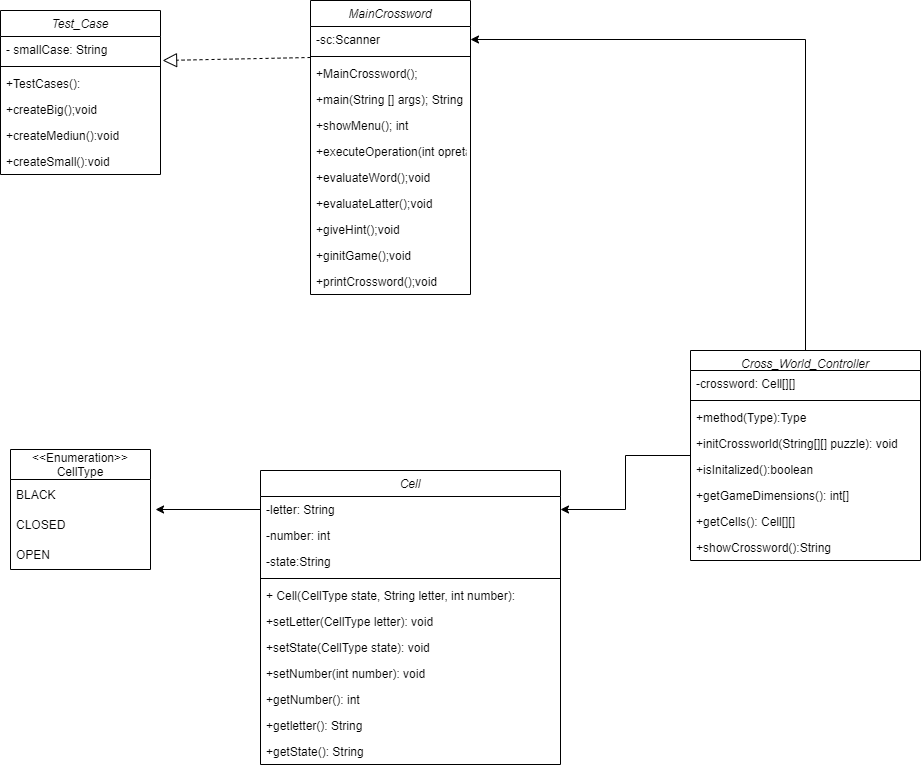

The diagram above was exported from draw.io. Its source (the exported page's mxGraphModel, read from the mxfile embedded in the PNG):
<mxGraphModel dx="1712" dy="1654" grid="1" gridSize="10" guides="1" tooltips="1" connect="1" arrows="1" fold="1" page="1" pageScale="1" pageWidth="827" pageHeight="1169" math="0" shadow="0">
  <root>
    <mxCell id="WIyWlLk6GJQsqaUBKTNV-0" />
    <mxCell id="WIyWlLk6GJQsqaUBKTNV-1" parent="WIyWlLk6GJQsqaUBKTNV-0" />
    <mxCell id="zkfFHV4jXpPFQw0GAbJ--0" value="Test_Case" style="swimlane;fontStyle=2;align=center;verticalAlign=top;childLayout=stackLayout;horizontal=1;startSize=26;horizontalStack=0;resizeParent=1;resizeLast=0;collapsible=1;marginBottom=0;rounded=0;shadow=0;strokeWidth=1;" parent="WIyWlLk6GJQsqaUBKTNV-1" vertex="1">
      <mxGeometry x="-600" y="-310" width="160" height="164" as="geometry">
        <mxRectangle x="230" y="140" width="160" height="26" as="alternateBounds" />
      </mxGeometry>
    </mxCell>
    <mxCell id="R1uQNIrJkQASKh_4F38q-28" value="- smallCase: String" style="text;align=left;verticalAlign=top;spacingLeft=4;spacingRight=4;overflow=hidden;rotatable=0;points=[[0,0.5],[1,0.5]];portConstraint=eastwest;rounded=0;shadow=0;html=0;" vertex="1" parent="zkfFHV4jXpPFQw0GAbJ--0">
      <mxGeometry y="26" width="160" height="26" as="geometry" />
    </mxCell>
    <mxCell id="R1uQNIrJkQASKh_4F38q-27" value="" style="line;strokeWidth=1;fillColor=none;align=left;verticalAlign=middle;spacingTop=-1;spacingLeft=3;spacingRight=3;rotatable=0;labelPosition=right;points=[];portConstraint=eastwest;" vertex="1" parent="zkfFHV4jXpPFQw0GAbJ--0">
      <mxGeometry y="52" width="160" height="8" as="geometry" />
    </mxCell>
    <mxCell id="R1uQNIrJkQASKh_4F38q-32" value="+TestCases():" style="text;align=left;verticalAlign=top;spacingLeft=4;spacingRight=4;overflow=hidden;rotatable=0;points=[[0,0.5],[1,0.5]];portConstraint=eastwest;rounded=0;shadow=0;html=0;" vertex="1" parent="zkfFHV4jXpPFQw0GAbJ--0">
      <mxGeometry y="60" width="160" height="26" as="geometry" />
    </mxCell>
    <mxCell id="R1uQNIrJkQASKh_4F38q-29" value="+createBig();void" style="text;align=left;verticalAlign=top;spacingLeft=4;spacingRight=4;overflow=hidden;rotatable=0;points=[[0,0.5],[1,0.5]];portConstraint=eastwest;rounded=0;shadow=0;html=0;" vertex="1" parent="zkfFHV4jXpPFQw0GAbJ--0">
      <mxGeometry y="86" width="160" height="26" as="geometry" />
    </mxCell>
    <mxCell id="R1uQNIrJkQASKh_4F38q-30" value="+createMediun():void" style="text;align=left;verticalAlign=top;spacingLeft=4;spacingRight=4;overflow=hidden;rotatable=0;points=[[0,0.5],[1,0.5]];portConstraint=eastwest;rounded=0;shadow=0;html=0;" vertex="1" parent="zkfFHV4jXpPFQw0GAbJ--0">
      <mxGeometry y="112" width="160" height="26" as="geometry" />
    </mxCell>
    <mxCell id="R1uQNIrJkQASKh_4F38q-31" value="+createSmall():void" style="text;align=left;verticalAlign=top;spacingLeft=4;spacingRight=4;overflow=hidden;rotatable=0;points=[[0,0.5],[1,0.5]];portConstraint=eastwest;rounded=0;shadow=0;html=0;" vertex="1" parent="zkfFHV4jXpPFQw0GAbJ--0">
      <mxGeometry y="138" width="160" height="26" as="geometry" />
    </mxCell>
    <mxCell id="R1uQNIrJkQASKh_4F38q-0" value="MainCrossword" style="swimlane;fontStyle=2;align=center;verticalAlign=top;childLayout=stackLayout;horizontal=1;startSize=26;horizontalStack=0;resizeParent=1;resizeLast=0;collapsible=1;marginBottom=0;rounded=0;shadow=0;strokeWidth=1;" vertex="1" parent="WIyWlLk6GJQsqaUBKTNV-1">
      <mxGeometry x="-290" y="-320" width="160" height="294" as="geometry">
        <mxRectangle x="230" y="140" width="160" height="26" as="alternateBounds" />
      </mxGeometry>
    </mxCell>
    <mxCell id="R1uQNIrJkQASKh_4F38q-1" value="-sc:Scanner" style="text;align=left;verticalAlign=top;spacingLeft=4;spacingRight=4;overflow=hidden;rotatable=0;points=[[0,0.5],[1,0.5]];portConstraint=eastwest;rounded=0;shadow=0;html=0;" vertex="1" parent="R1uQNIrJkQASKh_4F38q-0">
      <mxGeometry y="26" width="160" height="26" as="geometry" />
    </mxCell>
    <mxCell id="R1uQNIrJkQASKh_4F38q-48" value="" style="line;strokeWidth=1;fillColor=none;align=left;verticalAlign=middle;spacingTop=-1;spacingLeft=3;spacingRight=3;rotatable=0;labelPosition=right;points=[];portConstraint=eastwest;" vertex="1" parent="R1uQNIrJkQASKh_4F38q-0">
      <mxGeometry y="52" width="160" height="8" as="geometry" />
    </mxCell>
    <mxCell id="R1uQNIrJkQASKh_4F38q-50" value="+MainCrossword();" style="text;align=left;verticalAlign=top;spacingLeft=4;spacingRight=4;overflow=hidden;rotatable=0;points=[[0,0.5],[1,0.5]];portConstraint=eastwest;rounded=0;shadow=0;html=0;" vertex="1" parent="R1uQNIrJkQASKh_4F38q-0">
      <mxGeometry y="60" width="160" height="26" as="geometry" />
    </mxCell>
    <mxCell id="R1uQNIrJkQASKh_4F38q-51" value="+main(String [] args); String" style="text;align=left;verticalAlign=top;spacingLeft=4;spacingRight=4;overflow=hidden;rotatable=0;points=[[0,0.5],[1,0.5]];portConstraint=eastwest;rounded=0;shadow=0;html=0;" vertex="1" parent="R1uQNIrJkQASKh_4F38q-0">
      <mxGeometry y="86" width="160" height="26" as="geometry" />
    </mxCell>
    <mxCell id="R1uQNIrJkQASKh_4F38q-52" value="+showMenu(); int" style="text;align=left;verticalAlign=top;spacingLeft=4;spacingRight=4;overflow=hidden;rotatable=0;points=[[0,0.5],[1,0.5]];portConstraint=eastwest;rounded=0;shadow=0;html=0;" vertex="1" parent="R1uQNIrJkQASKh_4F38q-0">
      <mxGeometry y="112" width="160" height="26" as="geometry" />
    </mxCell>
    <mxCell id="R1uQNIrJkQASKh_4F38q-53" value="+executeOperation(int opretaion); void" style="text;align=left;verticalAlign=top;spacingLeft=4;spacingRight=4;overflow=hidden;rotatable=0;points=[[0,0.5],[1,0.5]];portConstraint=eastwest;rounded=0;shadow=0;html=0;" vertex="1" parent="R1uQNIrJkQASKh_4F38q-0">
      <mxGeometry y="138" width="160" height="26" as="geometry" />
    </mxCell>
    <mxCell id="R1uQNIrJkQASKh_4F38q-54" value="+evaluateWord();void" style="text;align=left;verticalAlign=top;spacingLeft=4;spacingRight=4;overflow=hidden;rotatable=0;points=[[0,0.5],[1,0.5]];portConstraint=eastwest;rounded=0;shadow=0;html=0;" vertex="1" parent="R1uQNIrJkQASKh_4F38q-0">
      <mxGeometry y="164" width="160" height="26" as="geometry" />
    </mxCell>
    <mxCell id="R1uQNIrJkQASKh_4F38q-55" value="+evaluateLatter();void" style="text;align=left;verticalAlign=top;spacingLeft=4;spacingRight=4;overflow=hidden;rotatable=0;points=[[0,0.5],[1,0.5]];portConstraint=eastwest;rounded=0;shadow=0;html=0;" vertex="1" parent="R1uQNIrJkQASKh_4F38q-0">
      <mxGeometry y="190" width="160" height="26" as="geometry" />
    </mxCell>
    <mxCell id="R1uQNIrJkQASKh_4F38q-56" value="+giveHint();void" style="text;align=left;verticalAlign=top;spacingLeft=4;spacingRight=4;overflow=hidden;rotatable=0;points=[[0,0.5],[1,0.5]];portConstraint=eastwest;rounded=0;shadow=0;html=0;" vertex="1" parent="R1uQNIrJkQASKh_4F38q-0">
      <mxGeometry y="216" width="160" height="26" as="geometry" />
    </mxCell>
    <mxCell id="R1uQNIrJkQASKh_4F38q-57" value="+ginitGame();void" style="text;align=left;verticalAlign=top;spacingLeft=4;spacingRight=4;overflow=hidden;rotatable=0;points=[[0,0.5],[1,0.5]];portConstraint=eastwest;rounded=0;shadow=0;html=0;" vertex="1" parent="R1uQNIrJkQASKh_4F38q-0">
      <mxGeometry y="242" width="160" height="26" as="geometry" />
    </mxCell>
    <mxCell id="R1uQNIrJkQASKh_4F38q-49" value="+printCrossword();void" style="text;align=left;verticalAlign=top;spacingLeft=4;spacingRight=4;overflow=hidden;rotatable=0;points=[[0,0.5],[1,0.5]];portConstraint=eastwest;rounded=0;shadow=0;html=0;" vertex="1" parent="R1uQNIrJkQASKh_4F38q-0">
      <mxGeometry y="268" width="160" height="26" as="geometry" />
    </mxCell>
    <mxCell id="R1uQNIrJkQASKh_4F38q-17" style="edgeStyle=orthogonalEdgeStyle;rounded=0;orthogonalLoop=1;jettySize=auto;html=1;entryX=1;entryY=0.5;entryDx=0;entryDy=0;" edge="1" parent="WIyWlLk6GJQsqaUBKTNV-1" source="R1uQNIrJkQASKh_4F38q-6" target="R1uQNIrJkQASKh_4F38q-10">
      <mxGeometry relative="1" as="geometry" />
    </mxCell>
    <mxCell id="R1uQNIrJkQASKh_4F38q-18" style="edgeStyle=orthogonalEdgeStyle;rounded=0;orthogonalLoop=1;jettySize=auto;html=1;exitX=0.5;exitY=0;exitDx=0;exitDy=0;" edge="1" parent="WIyWlLk6GJQsqaUBKTNV-1" source="R1uQNIrJkQASKh_4F38q-6" target="R1uQNIrJkQASKh_4F38q-1">
      <mxGeometry relative="1" as="geometry" />
    </mxCell>
    <mxCell id="R1uQNIrJkQASKh_4F38q-6" value="Cross_World_Controller" style="swimlane;fontStyle=2;align=center;verticalAlign=top;childLayout=stackLayout;horizontal=1;startSize=20;horizontalStack=0;resizeParent=1;resizeLast=0;collapsible=1;marginBottom=0;rounded=0;shadow=0;strokeWidth=1;" vertex="1" parent="WIyWlLk6GJQsqaUBKTNV-1">
      <mxGeometry x="90" y="30" width="230" height="210" as="geometry">
        <mxRectangle x="230" y="140" width="160" height="26" as="alternateBounds" />
      </mxGeometry>
    </mxCell>
    <mxCell id="R1uQNIrJkQASKh_4F38q-7" value="-crossword: Cell[][]" style="text;align=left;verticalAlign=top;spacingLeft=4;spacingRight=4;overflow=hidden;rotatable=0;points=[[0,0.5],[1,0.5]];portConstraint=eastwest;rounded=0;shadow=0;html=0;" vertex="1" parent="R1uQNIrJkQASKh_4F38q-6">
      <mxGeometry y="20" width="230" height="26" as="geometry" />
    </mxCell>
    <mxCell id="R1uQNIrJkQASKh_4F38q-34" value="" style="line;strokeWidth=1;fillColor=none;align=left;verticalAlign=middle;spacingTop=-1;spacingLeft=3;spacingRight=3;rotatable=0;labelPosition=right;points=[];portConstraint=eastwest;" vertex="1" parent="R1uQNIrJkQASKh_4F38q-6">
      <mxGeometry y="46" width="230" height="8" as="geometry" />
    </mxCell>
    <mxCell id="R1uQNIrJkQASKh_4F38q-40" value="+method(Type):Type" style="text;align=left;verticalAlign=top;spacingLeft=4;spacingRight=4;overflow=hidden;rotatable=0;points=[[0,0.5],[1,0.5]];portConstraint=eastwest;rounded=0;shadow=0;html=0;" vertex="1" parent="R1uQNIrJkQASKh_4F38q-6">
      <mxGeometry y="54" width="230" height="26" as="geometry" />
    </mxCell>
    <mxCell id="R1uQNIrJkQASKh_4F38q-36" value="+initCrossworld(String[][] puzzle): void" style="text;align=left;verticalAlign=top;spacingLeft=4;spacingRight=4;overflow=hidden;rotatable=0;points=[[0,0.5],[1,0.5]];portConstraint=eastwest;rounded=0;shadow=0;html=0;" vertex="1" parent="R1uQNIrJkQASKh_4F38q-6">
      <mxGeometry y="80" width="230" height="26" as="geometry" />
    </mxCell>
    <mxCell id="R1uQNIrJkQASKh_4F38q-37" value="+isInitalized():boolean" style="text;align=left;verticalAlign=top;spacingLeft=4;spacingRight=4;overflow=hidden;rotatable=0;points=[[0,0.5],[1,0.5]];portConstraint=eastwest;rounded=0;shadow=0;html=0;" vertex="1" parent="R1uQNIrJkQASKh_4F38q-6">
      <mxGeometry y="106" width="230" height="26" as="geometry" />
    </mxCell>
    <mxCell id="R1uQNIrJkQASKh_4F38q-38" value="+getGameDimensions(): int[]" style="text;align=left;verticalAlign=top;spacingLeft=4;spacingRight=4;overflow=hidden;rotatable=0;points=[[0,0.5],[1,0.5]];portConstraint=eastwest;rounded=0;shadow=0;html=0;" vertex="1" parent="R1uQNIrJkQASKh_4F38q-6">
      <mxGeometry y="132" width="230" height="26" as="geometry" />
    </mxCell>
    <mxCell id="R1uQNIrJkQASKh_4F38q-39" value="+getCells(): Cell[][]" style="text;align=left;verticalAlign=top;spacingLeft=4;spacingRight=4;overflow=hidden;rotatable=0;points=[[0,0.5],[1,0.5]];portConstraint=eastwest;rounded=0;shadow=0;html=0;" vertex="1" parent="R1uQNIrJkQASKh_4F38q-6">
      <mxGeometry y="158" width="230" height="26" as="geometry" />
    </mxCell>
    <mxCell id="R1uQNIrJkQASKh_4F38q-35" value="+showCrossword():String" style="text;align=left;verticalAlign=top;spacingLeft=4;spacingRight=4;overflow=hidden;rotatable=0;points=[[0,0.5],[1,0.5]];portConstraint=eastwest;rounded=0;shadow=0;html=0;" vertex="1" parent="R1uQNIrJkQASKh_4F38q-6">
      <mxGeometry y="184" width="230" height="26" as="geometry" />
    </mxCell>
    <mxCell id="R1uQNIrJkQASKh_4F38q-9" value="Cell" style="swimlane;fontStyle=2;align=center;verticalAlign=top;childLayout=stackLayout;horizontal=1;startSize=26;horizontalStack=0;resizeParent=1;resizeLast=0;collapsible=1;marginBottom=0;rounded=0;shadow=0;strokeWidth=1;" vertex="1" parent="WIyWlLk6GJQsqaUBKTNV-1">
      <mxGeometry x="-340" y="150" width="300" height="294" as="geometry">
        <mxRectangle x="230" y="140" width="160" height="26" as="alternateBounds" />
      </mxGeometry>
    </mxCell>
    <mxCell id="R1uQNIrJkQASKh_4F38q-10" value="-letter: String" style="text;align=left;verticalAlign=top;spacingLeft=4;spacingRight=4;overflow=hidden;rotatable=0;points=[[0,0.5],[1,0.5]];portConstraint=eastwest;rounded=0;shadow=0;html=0;" vertex="1" parent="R1uQNIrJkQASKh_4F38q-9">
      <mxGeometry y="26" width="300" height="26" as="geometry" />
    </mxCell>
    <mxCell id="R1uQNIrJkQASKh_4F38q-41" value="-number: int" style="text;align=left;verticalAlign=top;spacingLeft=4;spacingRight=4;overflow=hidden;rotatable=0;points=[[0,0.5],[1,0.5]];portConstraint=eastwest;rounded=0;shadow=0;html=0;" vertex="1" parent="R1uQNIrJkQASKh_4F38q-9">
      <mxGeometry y="52" width="300" height="26" as="geometry" />
    </mxCell>
    <mxCell id="R1uQNIrJkQASKh_4F38q-11" value="-state:String" style="text;align=left;verticalAlign=top;spacingLeft=4;spacingRight=4;overflow=hidden;rotatable=0;points=[[0,0.5],[1,0.5]];portConstraint=eastwest;rounded=0;shadow=0;html=0;" vertex="1" parent="R1uQNIrJkQASKh_4F38q-9">
      <mxGeometry y="78" width="300" height="26" as="geometry" />
    </mxCell>
    <mxCell id="R1uQNIrJkQASKh_4F38q-42" value="" style="line;strokeWidth=1;fillColor=none;align=left;verticalAlign=middle;spacingTop=-1;spacingLeft=3;spacingRight=3;rotatable=0;labelPosition=right;points=[];portConstraint=eastwest;" vertex="1" parent="R1uQNIrJkQASKh_4F38q-9">
      <mxGeometry y="104" width="300" height="8" as="geometry" />
    </mxCell>
    <mxCell id="R1uQNIrJkQASKh_4F38q-44" value="+ Cell(CellType state, String letter, int number):" style="text;align=left;verticalAlign=top;spacingLeft=4;spacingRight=4;overflow=hidden;rotatable=0;points=[[0,0.5],[1,0.5]];portConstraint=eastwest;rounded=0;shadow=0;html=0;" vertex="1" parent="R1uQNIrJkQASKh_4F38q-9">
      <mxGeometry y="112" width="300" height="26" as="geometry" />
    </mxCell>
    <mxCell id="R1uQNIrJkQASKh_4F38q-61" value="+setLetter(CellType letter): void" style="text;align=left;verticalAlign=top;spacingLeft=4;spacingRight=4;overflow=hidden;rotatable=0;points=[[0,0.5],[1,0.5]];portConstraint=eastwest;rounded=0;shadow=0;html=0;" vertex="1" parent="R1uQNIrJkQASKh_4F38q-9">
      <mxGeometry y="138" width="300" height="26" as="geometry" />
    </mxCell>
    <mxCell id="R1uQNIrJkQASKh_4F38q-62" value="+setState(CellType state): void" style="text;align=left;verticalAlign=top;spacingLeft=4;spacingRight=4;overflow=hidden;rotatable=0;points=[[0,0.5],[1,0.5]];portConstraint=eastwest;rounded=0;shadow=0;html=0;" vertex="1" parent="R1uQNIrJkQASKh_4F38q-9">
      <mxGeometry y="164" width="300" height="26" as="geometry" />
    </mxCell>
    <mxCell id="R1uQNIrJkQASKh_4F38q-60" value="+setNumber(int number): void" style="text;align=left;verticalAlign=top;spacingLeft=4;spacingRight=4;overflow=hidden;rotatable=0;points=[[0,0.5],[1,0.5]];portConstraint=eastwest;rounded=0;shadow=0;html=0;" vertex="1" parent="R1uQNIrJkQASKh_4F38q-9">
      <mxGeometry y="190" width="300" height="26" as="geometry" />
    </mxCell>
    <mxCell id="R1uQNIrJkQASKh_4F38q-64" value="+getNumber(): int" style="text;align=left;verticalAlign=top;spacingLeft=4;spacingRight=4;overflow=hidden;rotatable=0;points=[[0,0.5],[1,0.5]];portConstraint=eastwest;rounded=0;shadow=0;html=0;" vertex="1" parent="R1uQNIrJkQASKh_4F38q-9">
      <mxGeometry y="216" width="300" height="26" as="geometry" />
    </mxCell>
    <mxCell id="R1uQNIrJkQASKh_4F38q-65" value="+getletter(): String" style="text;align=left;verticalAlign=top;spacingLeft=4;spacingRight=4;overflow=hidden;rotatable=0;points=[[0,0.5],[1,0.5]];portConstraint=eastwest;rounded=0;shadow=0;html=0;" vertex="1" parent="R1uQNIrJkQASKh_4F38q-9">
      <mxGeometry y="242" width="300" height="26" as="geometry" />
    </mxCell>
    <mxCell id="R1uQNIrJkQASKh_4F38q-63" value="+getState(): String" style="text;align=left;verticalAlign=top;spacingLeft=4;spacingRight=4;overflow=hidden;rotatable=0;points=[[0,0.5],[1,0.5]];portConstraint=eastwest;rounded=0;shadow=0;html=0;" vertex="1" parent="R1uQNIrJkQASKh_4F38q-9">
      <mxGeometry y="268" width="300" height="26" as="geometry" />
    </mxCell>
    <mxCell id="R1uQNIrJkQASKh_4F38q-12" value="&lt;&lt;Enumeration&gt;&gt;&#10;CellType" style="swimlane;fontStyle=0;childLayout=stackLayout;horizontal=1;startSize=30;horizontalStack=0;resizeParent=1;resizeParentMax=0;resizeLast=0;collapsible=1;marginBottom=0;" vertex="1" parent="WIyWlLk6GJQsqaUBKTNV-1">
      <mxGeometry x="-590" y="129" width="140" height="120" as="geometry" />
    </mxCell>
    <mxCell id="R1uQNIrJkQASKh_4F38q-13" value="BLACK" style="text;strokeColor=none;fillColor=none;align=left;verticalAlign=middle;spacingLeft=4;spacingRight=4;overflow=hidden;points=[[0,0.5],[1,0.5]];portConstraint=eastwest;rotatable=0;" vertex="1" parent="R1uQNIrJkQASKh_4F38q-12">
      <mxGeometry y="30" width="140" height="30" as="geometry" />
    </mxCell>
    <mxCell id="R1uQNIrJkQASKh_4F38q-14" value="CLOSED" style="text;strokeColor=none;fillColor=none;align=left;verticalAlign=middle;spacingLeft=4;spacingRight=4;overflow=hidden;points=[[0,0.5],[1,0.5]];portConstraint=eastwest;rotatable=0;" vertex="1" parent="R1uQNIrJkQASKh_4F38q-12">
      <mxGeometry y="60" width="140" height="30" as="geometry" />
    </mxCell>
    <mxCell id="R1uQNIrJkQASKh_4F38q-15" value="OPEN" style="text;strokeColor=none;fillColor=none;align=left;verticalAlign=middle;spacingLeft=4;spacingRight=4;overflow=hidden;points=[[0,0.5],[1,0.5]];portConstraint=eastwest;rotatable=0;" vertex="1" parent="R1uQNIrJkQASKh_4F38q-12">
      <mxGeometry y="90" width="140" height="30" as="geometry" />
    </mxCell>
    <mxCell id="R1uQNIrJkQASKh_4F38q-16" value="" style="endArrow=classic;html=1;rounded=0;entryX=1.036;entryY=1;entryDx=0;entryDy=0;entryPerimeter=0;exitX=0;exitY=0.5;exitDx=0;exitDy=0;" edge="1" parent="WIyWlLk6GJQsqaUBKTNV-1" source="R1uQNIrJkQASKh_4F38q-10" target="R1uQNIrJkQASKh_4F38q-13">
      <mxGeometry width="50" height="50" relative="1" as="geometry">
        <mxPoint x="-100" y="170" as="sourcePoint" />
        <mxPoint x="-50" y="120" as="targetPoint" />
      </mxGeometry>
    </mxCell>
    <mxCell id="R1uQNIrJkQASKh_4F38q-25" value="" style="endArrow=block;dashed=1;endFill=0;endSize=12;html=1;rounded=0;entryX=1.013;entryY=0.923;entryDx=0;entryDy=0;exitX=0;exitY=1.192;exitDx=0;exitDy=0;exitPerimeter=0;entryPerimeter=0;" edge="1" parent="WIyWlLk6GJQsqaUBKTNV-1" source="R1uQNIrJkQASKh_4F38q-1" target="R1uQNIrJkQASKh_4F38q-28">
      <mxGeometry width="160" relative="1" as="geometry">
        <mxPoint x="-460" y="10" as="sourcePoint" />
        <mxPoint x="-300" y="10" as="targetPoint" />
      </mxGeometry>
    </mxCell>
  </root>
</mxGraphModel>